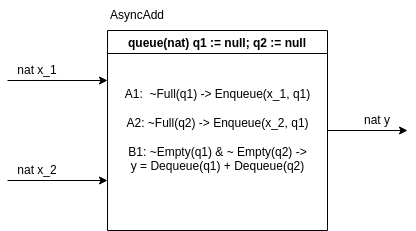

The diagram above was exported from draw.io. Its source (the exported page's mxGraphModel, read from the mxfile embedded in the PNG):
<mxGraphModel dx="568" dy="771" grid="1" gridSize="10" guides="1" tooltips="1" connect="1" arrows="1" fold="1" page="1" pageScale="1" pageWidth="850" pageHeight="1100" math="0" shadow="0">
  <root>
    <mxCell id="0" />
    <mxCell id="1" parent="0" />
    <mxCell id="2" value="queue(nat) q1 := null; q2 := null" style="swimlane;" vertex="1" parent="1">
      <mxGeometry x="220" y="320" width="220" height="200" as="geometry" />
    </mxCell>
    <mxCell id="10" value="A1:&amp;nbsp; ~Full(q1) -&amp;gt; Enqueue(x_1, q1)&lt;br&gt;&lt;br&gt;A2: ~Full(q2) -&amp;gt; Enqueue(x_2, q1)&lt;br&gt;&lt;br&gt;B1: ~Empty(q1) &amp;amp; ~ Empty(q2) -&amp;gt;&lt;br&gt;y = Dequeue(q1) + Dequeue(q2)" style="text;html=1;align=center;verticalAlign=middle;resizable=0;points=[];autosize=1;strokeColor=none;fillColor=none;" vertex="1" parent="2">
      <mxGeometry x="10" y="55" width="200" height="90" as="geometry" />
    </mxCell>
    <mxCell id="3" value="" style="endArrow=classic;html=1;entryX=0;entryY=0.25;entryDx=0;entryDy=0;exitX=0;exitY=1;exitDx=0;exitDy=0;" edge="1" parent="1" source="4" target="2">
      <mxGeometry width="50" height="50" relative="1" as="geometry">
        <mxPoint x="80" y="370" as="sourcePoint" />
        <mxPoint x="120" y="400" as="targetPoint" />
      </mxGeometry>
    </mxCell>
    <mxCell id="4" value="nat x_1" style="text;html=1;strokeColor=none;fillColor=none;align=center;verticalAlign=middle;whiteSpace=wrap;rounded=0;" vertex="1" parent="1">
      <mxGeometry x="120" y="350" width="60" height="20" as="geometry" />
    </mxCell>
    <mxCell id="5" value="" style="endArrow=classic;html=1;entryX=0;entryY=0.75;entryDx=0;entryDy=0;exitX=0;exitY=1;exitDx=0;exitDy=0;" edge="1" parent="1" source="6" target="2">
      <mxGeometry width="50" height="50" relative="1" as="geometry">
        <mxPoint x="120" y="470" as="sourcePoint" />
        <mxPoint x="180" y="460" as="targetPoint" />
      </mxGeometry>
    </mxCell>
    <mxCell id="6" value="nat x_2" style="text;html=1;strokeColor=none;fillColor=none;align=center;verticalAlign=middle;whiteSpace=wrap;rounded=0;" vertex="1" parent="1">
      <mxGeometry x="120" y="450" width="60" height="20" as="geometry" />
    </mxCell>
    <mxCell id="7" value="" style="endArrow=classic;html=1;exitX=1;exitY=0.5;exitDx=0;exitDy=0;entryX=1;entryY=1;entryDx=0;entryDy=0;" edge="1" parent="1" source="2" target="8">
      <mxGeometry width="50" height="50" relative="1" as="geometry">
        <mxPoint x="470" y="470" as="sourcePoint" />
        <mxPoint x="520" y="420" as="targetPoint" />
      </mxGeometry>
    </mxCell>
    <mxCell id="8" value="nat y" style="text;html=1;strokeColor=none;fillColor=none;align=center;verticalAlign=middle;whiteSpace=wrap;rounded=0;" vertex="1" parent="1">
      <mxGeometry x="460" y="400" width="60" height="20" as="geometry" />
    </mxCell>
    <mxCell id="9" value="AsyncAdd" style="text;html=1;strokeColor=none;fillColor=none;align=center;verticalAlign=middle;whiteSpace=wrap;rounded=0;" vertex="1" parent="1">
      <mxGeometry x="220" y="290" width="60" height="30" as="geometry" />
    </mxCell>
  </root>
</mxGraphModel>